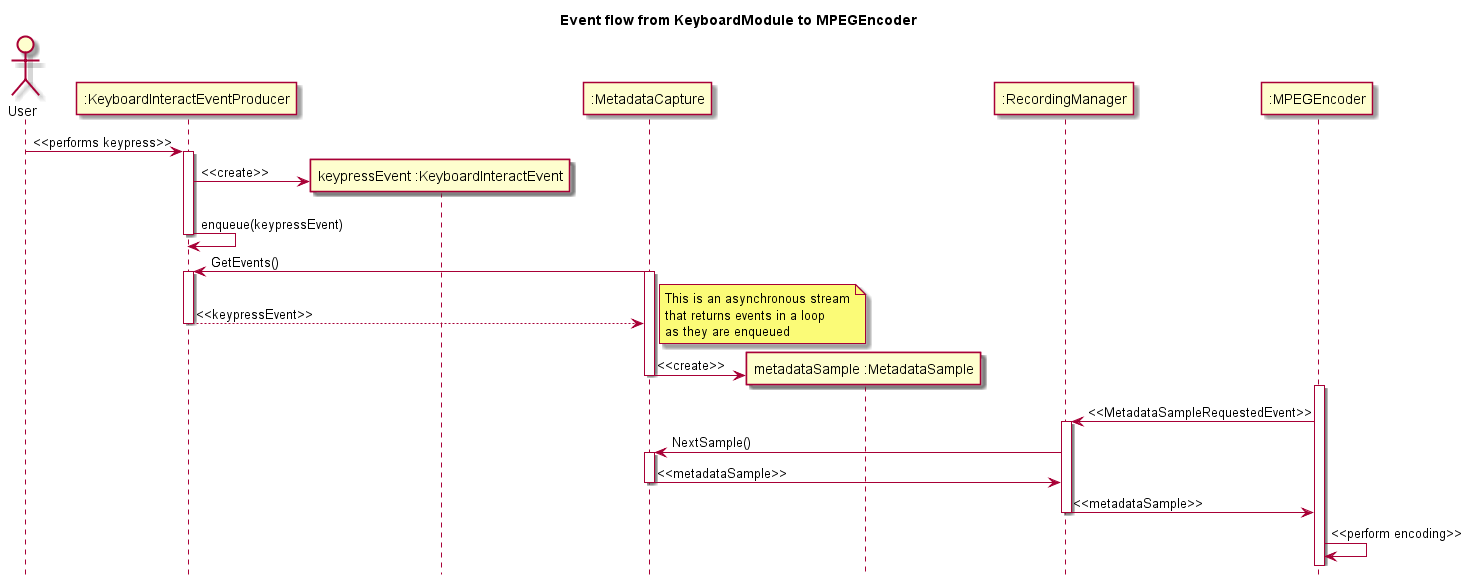

The diagram above was rendered by PlantUML. Its source (embedded in the PNG):
@startuml
hide footbox
title Event flow from KeyboardModule to MPEGEncoder
actor User

participant ":KeyboardInteractEventProducer" as KeyboardEventProducer
User -> KeyboardEventProducer : <<performs keypress>>
activate KeyboardEventProducer
create "keypressEvent :KeyboardInteractEvent" as KeyboardEvent
KeyboardEventProducer -> KeyboardEvent : <<create>>
KeyboardEventProducer -> KeyboardEventProducer : enqueue(keypressEvent)
deactivate KeyboardEventProducer

participant ":MetadataCapture" as MetadataCapture
MetadataCapture -> KeyboardEventProducer : GetEvents()
activate MetadataCapture
activate KeyboardEventProducer
MetadataCapture <-- KeyboardEventProducer : <<keypressEvent>>
note right
This is an asynchronous stream
that returns events in a loop
as they are enqueued
end note
deactivate KeyboardEventProducer

create "metadataSample :MetadataSample" as MetadataSample
MetadataCapture -> MetadataSample : <<create>>
deactivate MetadataCapture

participant ":RecordingManager" as RecordingManager
participant ":MPEGEncoder" as MPEGEncoder
activate MPEGEncoder
MPEGEncoder -> RecordingManager : <<MetadataSampleRequestedEvent>>
activate RecordingManager
RecordingManager -> MetadataCapture : NextSample()
activate MetadataCapture
RecordingManager <- MetadataCapture : <<metadataSample>>
deactivate MetadataCapture
MPEGEncoder <- RecordingManager : <<metadataSample>>
deactivate RecordingManager
MPEGEncoder -> MPEGEncoder : <<perform encoding>>

@enduml